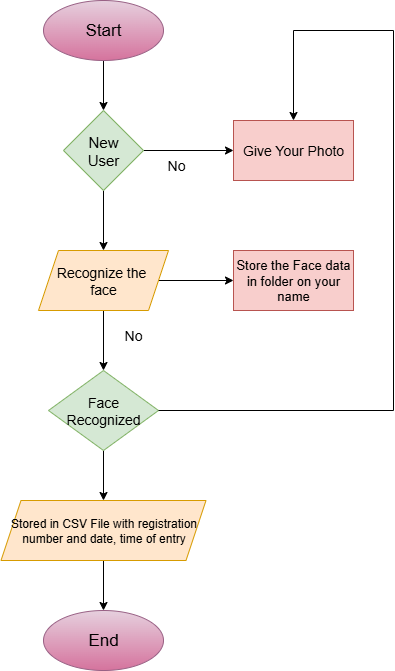

The diagram above was exported from draw.io. Its source (the exported page's mxGraphModel, read from the mxfile embedded in the PNG):
<mxGraphModel dx="1042" dy="562" grid="1" gridSize="10" guides="1" tooltips="1" connect="1" arrows="1" fold="1" page="1" pageScale="1" pageWidth="850" pageHeight="1100" math="0" shadow="0">
  <root>
    <mxCell id="0" />
    <mxCell id="1" parent="0" />
    <mxCell id="Kp0O24gkBcN2K4y2pr1N-8" value="" style="edgeStyle=orthogonalEdgeStyle;rounded=0;orthogonalLoop=1;jettySize=auto;html=1;" edge="1" parent="1" source="Kp0O24gkBcN2K4y2pr1N-1" target="Kp0O24gkBcN2K4y2pr1N-2">
      <mxGeometry relative="1" as="geometry" />
    </mxCell>
    <mxCell id="Kp0O24gkBcN2K4y2pr1N-1" value="Start" style="ellipse;whiteSpace=wrap;html=1;fillColor=#e6d0de;strokeColor=#996185;gradientColor=#d5739d;fontSize=17;" vertex="1" parent="1">
      <mxGeometry x="330" y="10" width="120" height="60" as="geometry" />
    </mxCell>
    <mxCell id="Kp0O24gkBcN2K4y2pr1N-9" value="" style="edgeStyle=orthogonalEdgeStyle;rounded=0;orthogonalLoop=1;jettySize=auto;html=1;" edge="1" parent="1" source="Kp0O24gkBcN2K4y2pr1N-2" target="Kp0O24gkBcN2K4y2pr1N-3">
      <mxGeometry relative="1" as="geometry" />
    </mxCell>
    <mxCell id="Kp0O24gkBcN2K4y2pr1N-14" value="" style="edgeStyle=orthogonalEdgeStyle;rounded=0;orthogonalLoop=1;jettySize=auto;html=1;" edge="1" parent="1" source="Kp0O24gkBcN2K4y2pr1N-2" target="Kp0O24gkBcN2K4y2pr1N-5">
      <mxGeometry relative="1" as="geometry" />
    </mxCell>
    <mxCell id="Kp0O24gkBcN2K4y2pr1N-2" value="New&lt;div&gt;User&lt;/div&gt;" style="rhombus;whiteSpace=wrap;html=1;fillColor=#d5e8d4;strokeColor=#82b366;fontSize=15;" vertex="1" parent="1">
      <mxGeometry x="350" y="120" width="80" height="80" as="geometry" />
    </mxCell>
    <mxCell id="Kp0O24gkBcN2K4y2pr1N-10" value="" style="edgeStyle=orthogonalEdgeStyle;rounded=0;orthogonalLoop=1;jettySize=auto;html=1;" edge="1" parent="1" source="Kp0O24gkBcN2K4y2pr1N-3" target="Kp0O24gkBcN2K4y2pr1N-4">
      <mxGeometry relative="1" as="geometry" />
    </mxCell>
    <mxCell id="Kp0O24gkBcN2K4y2pr1N-15" value="" style="edgeStyle=orthogonalEdgeStyle;rounded=0;orthogonalLoop=1;jettySize=auto;html=1;" edge="1" parent="1" source="Kp0O24gkBcN2K4y2pr1N-3" target="Kp0O24gkBcN2K4y2pr1N-6">
      <mxGeometry relative="1" as="geometry" />
    </mxCell>
    <mxCell id="Kp0O24gkBcN2K4y2pr1N-3" value="Recognize the&amp;nbsp;&lt;div&gt;face&lt;/div&gt;" style="shape=parallelogram;perimeter=parallelogramPerimeter;whiteSpace=wrap;html=1;fixedSize=1;fillColor=#ffe6cc;strokeColor=#d79b00;fontSize=14;" vertex="1" parent="1">
      <mxGeometry x="325" y="260" width="130" height="60" as="geometry" />
    </mxCell>
    <mxCell id="Kp0O24gkBcN2K4y2pr1N-11" value="" style="edgeStyle=orthogonalEdgeStyle;rounded=0;orthogonalLoop=1;jettySize=auto;html=1;" edge="1" parent="1" source="Kp0O24gkBcN2K4y2pr1N-4" target="Kp0O24gkBcN2K4y2pr1N-7">
      <mxGeometry relative="1" as="geometry" />
    </mxCell>
    <mxCell id="Kp0O24gkBcN2K4y2pr1N-4" value="Face&lt;div&gt;Recognized&lt;/div&gt;" style="rhombus;whiteSpace=wrap;html=1;fillColor=#d5e8d4;strokeColor=#82b366;fontSize=14;" vertex="1" parent="1">
      <mxGeometry x="335" y="380" width="110" height="80" as="geometry" />
    </mxCell>
    <mxCell id="Kp0O24gkBcN2K4y2pr1N-5" value="Give Your Photo" style="rounded=0;whiteSpace=wrap;html=1;fillColor=#f8cecc;strokeColor=#b85450;fontSize=14;" vertex="1" parent="1">
      <mxGeometry x="520" y="130" width="120" height="60" as="geometry" />
    </mxCell>
    <mxCell id="Kp0O24gkBcN2K4y2pr1N-6" value="Store the Face data in folder on your name" style="rounded=0;whiteSpace=wrap;html=1;fillColor=#f8cecc;strokeColor=#b85450;fontSize=13;" vertex="1" parent="1">
      <mxGeometry x="520" y="260" width="120" height="60" as="geometry" />
    </mxCell>
    <mxCell id="Kp0O24gkBcN2K4y2pr1N-13" value="" style="edgeStyle=orthogonalEdgeStyle;rounded=0;orthogonalLoop=1;jettySize=auto;html=1;" edge="1" parent="1" source="Kp0O24gkBcN2K4y2pr1N-7" target="Kp0O24gkBcN2K4y2pr1N-12">
      <mxGeometry relative="1" as="geometry" />
    </mxCell>
    <mxCell id="Kp0O24gkBcN2K4y2pr1N-7" value="Stored in CSV File with registration number and date, time of entry" style="shape=parallelogram;perimeter=parallelogramPerimeter;whiteSpace=wrap;html=1;fixedSize=1;fillColor=#ffe6cc;strokeColor=#d79b00;fontSize=12;" vertex="1" parent="1">
      <mxGeometry x="287.5" y="510" width="205" height="60" as="geometry" />
    </mxCell>
    <mxCell id="Kp0O24gkBcN2K4y2pr1N-12" value="End" style="ellipse;whiteSpace=wrap;html=1;fillColor=#e6d0de;gradientColor=#d5739d;strokeColor=#996185;fontSize=17;" vertex="1" parent="1">
      <mxGeometry x="330" y="620" width="120" height="60" as="geometry" />
    </mxCell>
    <mxCell id="Kp0O24gkBcN2K4y2pr1N-24" value="" style="endArrow=none;html=1;rounded=0;" edge="1" parent="1">
      <mxGeometry width="50" height="50" relative="1" as="geometry">
        <mxPoint x="445" y="420" as="sourcePoint" />
        <mxPoint x="680" y="420" as="targetPoint" />
      </mxGeometry>
    </mxCell>
    <mxCell id="Kp0O24gkBcN2K4y2pr1N-25" value="" style="endArrow=none;html=1;rounded=0;" edge="1" parent="1">
      <mxGeometry width="50" height="50" relative="1" as="geometry">
        <mxPoint x="680" y="420" as="sourcePoint" />
        <mxPoint x="680" y="40" as="targetPoint" />
      </mxGeometry>
    </mxCell>
    <mxCell id="Kp0O24gkBcN2K4y2pr1N-26" value="" style="endArrow=none;html=1;rounded=0;" edge="1" parent="1">
      <mxGeometry width="50" height="50" relative="1" as="geometry">
        <mxPoint x="580" y="40" as="sourcePoint" />
        <mxPoint x="680" y="40" as="targetPoint" />
      </mxGeometry>
    </mxCell>
    <mxCell id="Kp0O24gkBcN2K4y2pr1N-27" value="" style="endArrow=classic;html=1;rounded=0;entryX=0.5;entryY=0;entryDx=0;entryDy=0;" edge="1" parent="1" target="Kp0O24gkBcN2K4y2pr1N-5">
      <mxGeometry width="50" height="50" relative="1" as="geometry">
        <mxPoint x="580" y="40" as="sourcePoint" />
        <mxPoint x="630" y="-10" as="targetPoint" />
      </mxGeometry>
    </mxCell>
    <mxCell id="Kp0O24gkBcN2K4y2pr1N-28" value="No" style="text;html=1;align=center;verticalAlign=middle;whiteSpace=wrap;rounded=0;fontSize=14;" vertex="1" parent="1">
      <mxGeometry x="432.5" y="160" width="60" height="30" as="geometry" />
    </mxCell>
    <mxCell id="Kp0O24gkBcN2K4y2pr1N-29" value="No" style="text;html=1;align=center;verticalAlign=middle;whiteSpace=wrap;rounded=0;fontSize=14;" vertex="1" parent="1">
      <mxGeometry x="390" y="330" width="60" height="30" as="geometry" />
    </mxCell>
  </root>
</mxGraphModel>